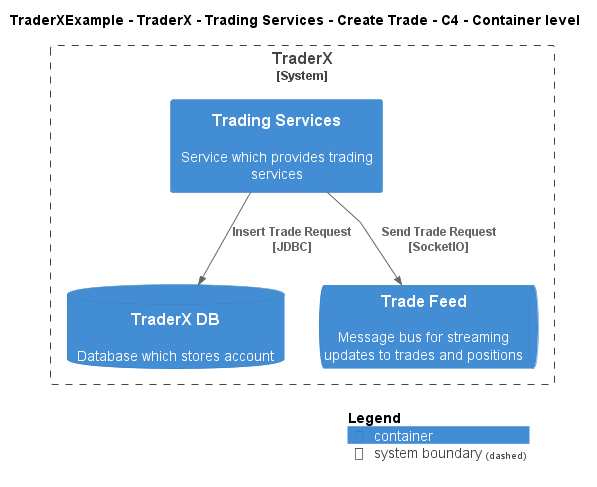

The diagram above was rendered by PlantUML. Its source (embedded in the PNG):
@startuml
!include ..\..\..\..\..\..\..\.c4s\C4_Container.puml

AddElementTag("c4interflow:lifecycle:new", $bgColor=green, $fontColor=#ffffff, $borderColor=green, $shadowing="False")
AddElementTag("c4interflow:lifecycle:changed", $bgColor=orange, $fontColor=#ffffff, $borderColor=orange, $shadowing="False")
AddElementTag("c4interflow:lifecycle:removed", $bgColor=red, $fontColor=#ffffff, $borderColor=red, $shadowing="False")

AddRelTag("c4interflow:lifecycle:new", $textColor=green, $lineColor=green)
AddRelTag("c4interflow:lifecycle:changed", $textColor=orange, $lineColor=orange)
AddRelTag("c4interflow:lifecycle:removed", $textColor=red, $lineColor=red)

SHOW_PERSON_PORTRAIT()
LAYOUT_TOP_DOWN()

skinparam linetype polyline

title TraderXExample - TraderX - Trading Services - Create Trade - C4 - Container level


System_Boundary(TraderXExample.SoftwareSystems.TraderX, "TraderX") {
    Container(TraderXExample.SoftwareSystems.TraderX.Containers.TradingServices, "Trading Services", "", "Service which provides trading services")
    ContainerDb(TraderXExample.SoftwareSystems.TraderX.Containers.TraderXDB, "TraderX DB", "", "Database which stores account")
    ContainerQueue(TraderXExample.SoftwareSystems.TraderX.Containers.TradeFeed, "Trade Feed", "", "Message bus for streaming updates to trades and positions")
}

Rel(TraderXExample.SoftwareSystems.TraderX.Containers.TradingServices, TraderXExample.SoftwareSystems.TraderX.Containers.TraderXDB, "Insert Trade Request\n[JDBC]", $tags='protocol:jdbc')
Rel(TraderXExample.SoftwareSystems.TraderX.Containers.TradingServices, TraderXExample.SoftwareSystems.TraderX.Containers.TradeFeed, "Send Trade Request\n[SocketIO]", $tags='protocol:socketio')


SHOW_LEGEND()
@enduml